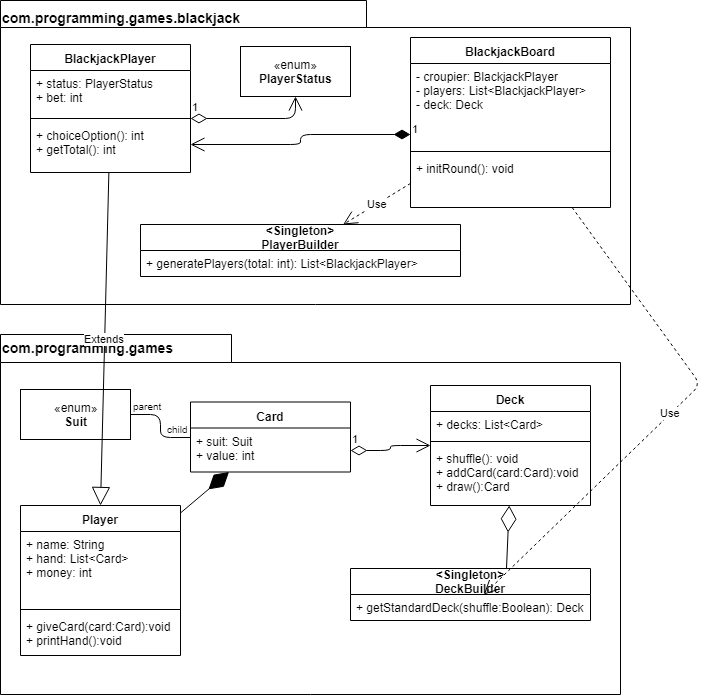

The diagram above was exported from draw.io. Its source (the exported page's mxGraphModel, read from the mxfile embedded in the PNG):
<mxGraphModel dx="868" dy="482" grid="1" gridSize="10" guides="1" tooltips="1" connect="1" arrows="1" fold="1" page="1" pageScale="1" pageWidth="826" pageHeight="1169" math="0" shadow="0">
  <root>
    <mxCell id="0" />
    <mxCell id="1" parent="0" />
    <mxCell id="e0gGHCZRDHBMzmg9JOWf-1" value="" style="shape=folder;fontStyle=1;spacingTop=10;tabWidth=231;tabHeight=28;tabPosition=left;html=1;" vertex="1" parent="1">
      <mxGeometry x="80" y="350" width="620" height="360" as="geometry" />
    </mxCell>
    <mxCell id="e0gGHCZRDHBMzmg9JOWf-2" value="&lt;font style=&quot;font-size: 14px&quot;&gt;com.programming.games&lt;/font&gt;" style="text;strokeColor=none;fillColor=none;html=1;fontSize=24;fontStyle=1;verticalAlign=middle;align=left;" vertex="1" parent="1">
      <mxGeometry x="80" y="350" width="230" height="20" as="geometry" />
    </mxCell>
    <mxCell id="e0gGHCZRDHBMzmg9JOWf-7" value="«enum»&lt;br&gt;&lt;b&gt;Suit&lt;/b&gt;" style="html=1;" vertex="1" parent="1">
      <mxGeometry x="100" y="405" width="110" height="50" as="geometry" />
    </mxCell>
    <mxCell id="e0gGHCZRDHBMzmg9JOWf-8" value="Card" style="swimlane;fontStyle=1;align=center;verticalAlign=top;childLayout=stackLayout;horizontal=1;startSize=26;horizontalStack=0;resizeParent=1;resizeParentMax=0;resizeLast=0;collapsible=1;marginBottom=0;" vertex="1" parent="1">
      <mxGeometry x="270" y="417.5" width="160" height="70" as="geometry" />
    </mxCell>
    <mxCell id="e0gGHCZRDHBMzmg9JOWf-9" value="+ suit: Suit&#10;+ value: int" style="text;strokeColor=none;fillColor=none;align=left;verticalAlign=top;spacingLeft=4;spacingRight=4;overflow=hidden;rotatable=0;points=[[0,0.5],[1,0.5]];portConstraint=eastwest;" vertex="1" parent="e0gGHCZRDHBMzmg9JOWf-8">
      <mxGeometry y="26" width="160" height="44" as="geometry" />
    </mxCell>
    <mxCell id="e0gGHCZRDHBMzmg9JOWf-14" value="Deck" style="swimlane;fontStyle=1;align=center;verticalAlign=top;childLayout=stackLayout;horizontal=1;startSize=26;horizontalStack=0;resizeParent=1;resizeParentMax=0;resizeLast=0;collapsible=1;marginBottom=0;" vertex="1" parent="1">
      <mxGeometry x="510" y="401" width="160" height="120" as="geometry" />
    </mxCell>
    <mxCell id="e0gGHCZRDHBMzmg9JOWf-15" value="+ decks: List&lt;Card&gt;" style="text;strokeColor=none;fillColor=none;align=left;verticalAlign=top;spacingLeft=4;spacingRight=4;overflow=hidden;rotatable=0;points=[[0,0.5],[1,0.5]];portConstraint=eastwest;" vertex="1" parent="e0gGHCZRDHBMzmg9JOWf-14">
      <mxGeometry y="26" width="160" height="26" as="geometry" />
    </mxCell>
    <mxCell id="e0gGHCZRDHBMzmg9JOWf-16" value="" style="line;strokeWidth=1;fillColor=none;align=left;verticalAlign=middle;spacingTop=-1;spacingLeft=3;spacingRight=3;rotatable=0;labelPosition=right;points=[];portConstraint=eastwest;" vertex="1" parent="e0gGHCZRDHBMzmg9JOWf-14">
      <mxGeometry y="52" width="160" height="8" as="geometry" />
    </mxCell>
    <mxCell id="e0gGHCZRDHBMzmg9JOWf-17" value="+ shuffle(): void&#10;+ addCard(card:Card):void&#10;+ draw():Card" style="text;strokeColor=none;fillColor=none;align=left;verticalAlign=top;spacingLeft=4;spacingRight=4;overflow=hidden;rotatable=0;points=[[0,0.5],[1,0.5]];portConstraint=eastwest;" vertex="1" parent="e0gGHCZRDHBMzmg9JOWf-14">
      <mxGeometry y="60" width="160" height="60" as="geometry" />
    </mxCell>
    <mxCell id="e0gGHCZRDHBMzmg9JOWf-20" value="&lt;Singleton&gt;&#10;DeckBuilder" style="swimlane;fontStyle=1;childLayout=stackLayout;horizontal=1;startSize=26;fillColor=none;horizontalStack=0;resizeParent=1;resizeParentMax=0;resizeLast=0;collapsible=1;marginBottom=0;" vertex="1" parent="1">
      <mxGeometry x="430" y="584" width="240" height="52" as="geometry" />
    </mxCell>
    <mxCell id="e0gGHCZRDHBMzmg9JOWf-21" value="+ getStandardDeck(shuffle:Boolean): Deck" style="text;strokeColor=none;fillColor=none;align=left;verticalAlign=top;spacingLeft=4;spacingRight=4;overflow=hidden;rotatable=0;points=[[0,0.5],[1,0.5]];portConstraint=eastwest;" vertex="1" parent="e0gGHCZRDHBMzmg9JOWf-20">
      <mxGeometry y="26" width="240" height="26" as="geometry" />
    </mxCell>
    <mxCell id="e0gGHCZRDHBMzmg9JOWf-24" value="Player" style="swimlane;fontStyle=1;align=center;verticalAlign=top;childLayout=stackLayout;horizontal=1;startSize=26;horizontalStack=0;resizeParent=1;resizeParentMax=0;resizeLast=0;collapsible=1;marginBottom=0;" vertex="1" parent="1">
      <mxGeometry x="100" y="521" width="160" height="150" as="geometry" />
    </mxCell>
    <mxCell id="e0gGHCZRDHBMzmg9JOWf-25" value="+ name: String&#10;+ hand: List&lt;Card&gt;&#10;+ money: int&#10;" style="text;strokeColor=none;fillColor=none;align=left;verticalAlign=top;spacingLeft=4;spacingRight=4;overflow=hidden;rotatable=0;points=[[0,0.5],[1,0.5]];portConstraint=eastwest;" vertex="1" parent="e0gGHCZRDHBMzmg9JOWf-24">
      <mxGeometry y="26" width="160" height="74" as="geometry" />
    </mxCell>
    <mxCell id="e0gGHCZRDHBMzmg9JOWf-26" value="" style="line;strokeWidth=1;fillColor=none;align=left;verticalAlign=middle;spacingTop=-1;spacingLeft=3;spacingRight=3;rotatable=0;labelPosition=right;points=[];portConstraint=eastwest;" vertex="1" parent="e0gGHCZRDHBMzmg9JOWf-24">
      <mxGeometry y="100" width="160" height="8" as="geometry" />
    </mxCell>
    <mxCell id="e0gGHCZRDHBMzmg9JOWf-27" value="+ giveCard(card:Card):void&#10;+ printHand():void" style="text;strokeColor=none;fillColor=none;align=left;verticalAlign=top;spacingLeft=4;spacingRight=4;overflow=hidden;rotatable=0;points=[[0,0.5],[1,0.5]];portConstraint=eastwest;" vertex="1" parent="e0gGHCZRDHBMzmg9JOWf-24">
      <mxGeometry y="108" width="160" height="42" as="geometry" />
    </mxCell>
    <mxCell id="e0gGHCZRDHBMzmg9JOWf-39" value="" style="endArrow=none;html=1;edgeStyle=orthogonalEdgeStyle;exitX=1;exitY=0.5;exitDx=0;exitDy=0;" edge="1" parent="1" source="e0gGHCZRDHBMzmg9JOWf-7" target="e0gGHCZRDHBMzmg9JOWf-8">
      <mxGeometry relative="1" as="geometry">
        <mxPoint x="80" y="730" as="sourcePoint" />
        <mxPoint x="240" y="730" as="targetPoint" />
      </mxGeometry>
    </mxCell>
    <mxCell id="e0gGHCZRDHBMzmg9JOWf-40" value="parent" style="resizable=0;html=1;align=left;verticalAlign=bottom;labelBackgroundColor=#ffffff;fontSize=10;" connectable="0" vertex="1" parent="e0gGHCZRDHBMzmg9JOWf-39">
      <mxGeometry x="-1" relative="1" as="geometry" />
    </mxCell>
    <mxCell id="e0gGHCZRDHBMzmg9JOWf-41" value="child" style="resizable=0;html=1;align=right;verticalAlign=bottom;labelBackgroundColor=#ffffff;fontSize=10;" connectable="0" vertex="1" parent="e0gGHCZRDHBMzmg9JOWf-39">
      <mxGeometry x="1" relative="1" as="geometry" />
    </mxCell>
    <mxCell id="e0gGHCZRDHBMzmg9JOWf-42" value="1" style="endArrow=open;html=1;endSize=12;startArrow=diamondThin;startSize=14;startFill=0;edgeStyle=orthogonalEdgeStyle;align=left;verticalAlign=bottom;exitX=1;exitY=0.5;exitDx=0;exitDy=0;" edge="1" parent="1" source="e0gGHCZRDHBMzmg9JOWf-9" target="e0gGHCZRDHBMzmg9JOWf-14">
      <mxGeometry x="-1" y="3" relative="1" as="geometry">
        <mxPoint x="80" y="730" as="sourcePoint" />
        <mxPoint x="240" y="730" as="targetPoint" />
      </mxGeometry>
    </mxCell>
    <mxCell id="e0gGHCZRDHBMzmg9JOWf-44" value="" style="endArrow=diamondThin;endFill=0;endSize=24;html=1;exitX=0.65;exitY=0;exitDx=0;exitDy=0;exitPerimeter=0;" edge="1" parent="1" source="e0gGHCZRDHBMzmg9JOWf-20" target="e0gGHCZRDHBMzmg9JOWf-17">
      <mxGeometry width="160" relative="1" as="geometry">
        <mxPoint x="80" y="730" as="sourcePoint" />
        <mxPoint x="240" y="730" as="targetPoint" />
      </mxGeometry>
    </mxCell>
    <mxCell id="e0gGHCZRDHBMzmg9JOWf-45" value="" style="endArrow=diamondThin;endFill=1;endSize=24;html=1;" edge="1" parent="1" source="e0gGHCZRDHBMzmg9JOWf-24" target="e0gGHCZRDHBMzmg9JOWf-8">
      <mxGeometry width="160" relative="1" as="geometry">
        <mxPoint x="80" y="730" as="sourcePoint" />
        <mxPoint x="240" y="730" as="targetPoint" />
      </mxGeometry>
    </mxCell>
    <mxCell id="e0gGHCZRDHBMzmg9JOWf-46" value="" style="shape=folder;fontStyle=1;spacingTop=10;tabWidth=366;tabHeight=27;tabPosition=left;html=1;" vertex="1" parent="1">
      <mxGeometry x="80" y="16" width="630" height="304" as="geometry" />
    </mxCell>
    <mxCell id="e0gGHCZRDHBMzmg9JOWf-47" value="&lt;font style=&quot;font-size: 14px&quot;&gt;com.programming.games.blackjack&lt;/font&gt;" style="text;strokeColor=none;fillColor=none;html=1;fontSize=24;fontStyle=1;verticalAlign=middle;align=left;" vertex="1" parent="1">
      <mxGeometry x="80" y="20" width="310" height="20" as="geometry" />
    </mxCell>
    <mxCell id="e0gGHCZRDHBMzmg9JOWf-48" value="BlackjackPlayer" style="swimlane;fontStyle=1;align=center;verticalAlign=top;childLayout=stackLayout;horizontal=1;startSize=26;horizontalStack=0;resizeParent=1;resizeParentMax=0;resizeLast=0;collapsible=1;marginBottom=0;" vertex="1" parent="1">
      <mxGeometry x="110" y="60" width="160" height="128" as="geometry" />
    </mxCell>
    <mxCell id="e0gGHCZRDHBMzmg9JOWf-49" value="+ status: PlayerStatus&#10;+ bet: int" style="text;strokeColor=none;fillColor=none;align=left;verticalAlign=top;spacingLeft=4;spacingRight=4;overflow=hidden;rotatable=0;points=[[0,0.5],[1,0.5]];portConstraint=eastwest;" vertex="1" parent="e0gGHCZRDHBMzmg9JOWf-48">
      <mxGeometry y="26" width="160" height="44" as="geometry" />
    </mxCell>
    <mxCell id="e0gGHCZRDHBMzmg9JOWf-50" value="" style="line;strokeWidth=1;fillColor=none;align=left;verticalAlign=middle;spacingTop=-1;spacingLeft=3;spacingRight=3;rotatable=0;labelPosition=right;points=[];portConstraint=eastwest;" vertex="1" parent="e0gGHCZRDHBMzmg9JOWf-48">
      <mxGeometry y="70" width="160" height="8" as="geometry" />
    </mxCell>
    <mxCell id="e0gGHCZRDHBMzmg9JOWf-51" value="+ choiceOption(): int&#10;+ getTotal(): int " style="text;strokeColor=none;fillColor=none;align=left;verticalAlign=top;spacingLeft=4;spacingRight=4;overflow=hidden;rotatable=0;points=[[0,0.5],[1,0.5]];portConstraint=eastwest;" vertex="1" parent="e0gGHCZRDHBMzmg9JOWf-48">
      <mxGeometry y="78" width="160" height="50" as="geometry" />
    </mxCell>
    <mxCell id="e0gGHCZRDHBMzmg9JOWf-52" value="Extends" style="endArrow=block;endSize=16;endFill=0;html=1;entryX=0.5;entryY=0;entryDx=0;entryDy=0;" edge="1" parent="1" source="e0gGHCZRDHBMzmg9JOWf-48" target="e0gGHCZRDHBMzmg9JOWf-24">
      <mxGeometry width="160" relative="1" as="geometry">
        <mxPoint x="80" y="730" as="sourcePoint" />
        <mxPoint x="240" y="730" as="targetPoint" />
      </mxGeometry>
    </mxCell>
    <mxCell id="e0gGHCZRDHBMzmg9JOWf-53" value="«enum»&lt;br&gt;&lt;b&gt;PlayerStatus&lt;/b&gt;" style="html=1;" vertex="1" parent="1">
      <mxGeometry x="320" y="62" width="110" height="50" as="geometry" />
    </mxCell>
    <mxCell id="e0gGHCZRDHBMzmg9JOWf-55" value="1" style="endArrow=open;html=1;endSize=12;startArrow=diamondThin;startSize=14;startFill=0;edgeStyle=orthogonalEdgeStyle;align=left;verticalAlign=bottom;" edge="1" parent="1" source="e0gGHCZRDHBMzmg9JOWf-50" target="e0gGHCZRDHBMzmg9JOWf-53">
      <mxGeometry x="-1" y="3" relative="1" as="geometry">
        <mxPoint x="315" y="190" as="sourcePoint" />
        <mxPoint x="475" y="190" as="targetPoint" />
      </mxGeometry>
    </mxCell>
    <mxCell id="e0gGHCZRDHBMzmg9JOWf-56" value="BlackjackBoard" style="swimlane;fontStyle=1;align=center;verticalAlign=top;childLayout=stackLayout;horizontal=1;startSize=26;horizontalStack=0;resizeParent=1;resizeParentMax=0;resizeLast=0;collapsible=1;marginBottom=0;" vertex="1" parent="1">
      <mxGeometry x="490" y="53" width="200" height="170" as="geometry" />
    </mxCell>
    <mxCell id="e0gGHCZRDHBMzmg9JOWf-57" value="- croupier: BlackjackPlayer&#10;- players: List&lt;BlackjackPlayer&gt;&#10;- deck: Deck" style="text;strokeColor=none;fillColor=none;align=left;verticalAlign=top;spacingLeft=4;spacingRight=4;overflow=hidden;rotatable=0;points=[[0,0.5],[1,0.5]];portConstraint=eastwest;" vertex="1" parent="e0gGHCZRDHBMzmg9JOWf-56">
      <mxGeometry y="26" width="200" height="84" as="geometry" />
    </mxCell>
    <mxCell id="e0gGHCZRDHBMzmg9JOWf-58" value="" style="line;strokeWidth=1;fillColor=none;align=left;verticalAlign=middle;spacingTop=-1;spacingLeft=3;spacingRight=3;rotatable=0;labelPosition=right;points=[];portConstraint=eastwest;" vertex="1" parent="e0gGHCZRDHBMzmg9JOWf-56">
      <mxGeometry y="110" width="200" height="8" as="geometry" />
    </mxCell>
    <mxCell id="e0gGHCZRDHBMzmg9JOWf-59" value="+ initRound(): void" style="text;strokeColor=none;fillColor=none;align=left;verticalAlign=top;spacingLeft=4;spacingRight=4;overflow=hidden;rotatable=0;points=[[0,0.5],[1,0.5]];portConstraint=eastwest;" vertex="1" parent="e0gGHCZRDHBMzmg9JOWf-56">
      <mxGeometry y="118" width="200" height="52" as="geometry" />
    </mxCell>
    <mxCell id="e0gGHCZRDHBMzmg9JOWf-60" value="&lt;Singleton&gt;&#10;PlayerBuilder" style="swimlane;fontStyle=1;childLayout=stackLayout;horizontal=1;startSize=26;fillColor=none;horizontalStack=0;resizeParent=1;resizeParentMax=0;resizeLast=0;collapsible=1;marginBottom=0;" vertex="1" parent="1">
      <mxGeometry x="220" y="240" width="320" height="52" as="geometry" />
    </mxCell>
    <mxCell id="e0gGHCZRDHBMzmg9JOWf-61" value="+ generatePlayers(total: int): List&lt;BlackjackPlayer&gt;" style="text;strokeColor=none;fillColor=none;align=left;verticalAlign=top;spacingLeft=4;spacingRight=4;overflow=hidden;rotatable=0;points=[[0,0.5],[1,0.5]];portConstraint=eastwest;" vertex="1" parent="e0gGHCZRDHBMzmg9JOWf-60">
      <mxGeometry y="26" width="320" height="26" as="geometry" />
    </mxCell>
    <mxCell id="e0gGHCZRDHBMzmg9JOWf-62" value="Use" style="endArrow=open;endSize=12;dashed=1;html=1;" edge="1" parent="1" source="e0gGHCZRDHBMzmg9JOWf-56" target="e0gGHCZRDHBMzmg9JOWf-60">
      <mxGeometry width="160" relative="1" as="geometry">
        <mxPoint x="570" y="278.5" as="sourcePoint" />
        <mxPoint x="730" y="278.5" as="targetPoint" />
      </mxGeometry>
    </mxCell>
    <mxCell id="e0gGHCZRDHBMzmg9JOWf-63" value="Use" style="endArrow=open;endSize=12;dashed=1;html=1;" edge="1" parent="1" source="e0gGHCZRDHBMzmg9JOWf-56" target="e0gGHCZRDHBMzmg9JOWf-21">
      <mxGeometry width="160" relative="1" as="geometry">
        <mxPoint x="500" y="208.95238095238096" as="sourcePoint" />
        <mxPoint x="432.65625" y="250" as="targetPoint" />
        <Array as="points">
          <mxPoint x="780" y="400" />
        </Array>
      </mxGeometry>
    </mxCell>
    <mxCell id="e0gGHCZRDHBMzmg9JOWf-64" value="1" style="endArrow=open;html=1;endSize=12;startArrow=diamondThin;startSize=14;startFill=1;edgeStyle=orthogonalEdgeStyle;align=left;verticalAlign=bottom;" edge="1" parent="1" source="e0gGHCZRDHBMzmg9JOWf-57" target="e0gGHCZRDHBMzmg9JOWf-48">
      <mxGeometry x="-1" y="3" relative="1" as="geometry">
        <mxPoint x="295" y="187" as="sourcePoint" />
        <mxPoint x="455" y="187" as="targetPoint" />
        <Array as="points">
          <mxPoint x="380" y="150" />
          <mxPoint x="380" y="160" />
        </Array>
      </mxGeometry>
    </mxCell>
  </root>
</mxGraphModel>